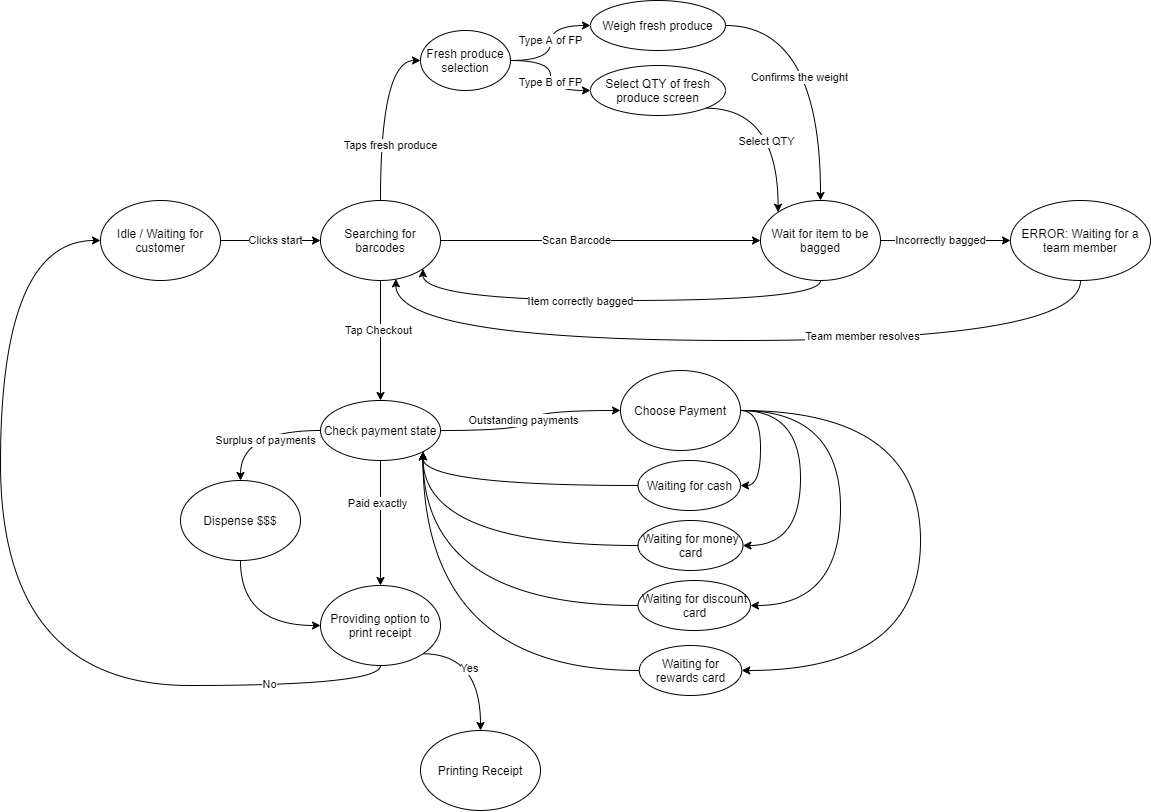

The diagram above was exported from draw.io. Its source (the exported page's mxGraphModel, read from the mxfile embedded in the PNG):
<mxGraphModel dx="2413" dy="752" grid="1" gridSize="10" guides="1" tooltips="1" connect="1" arrows="1" fold="1" page="1" pageScale="1" pageWidth="850" pageHeight="1100" math="0" shadow="0">
  <root>
    <mxCell id="0" />
    <mxCell id="1" parent="0" />
    <mxCell id="bxkjKpk_DRN8fmSLJ0IU-13" style="edgeStyle=orthogonalEdgeStyle;rounded=0;orthogonalLoop=1;jettySize=auto;html=1;exitX=1;exitY=0.5;exitDx=0;exitDy=0;entryX=0;entryY=0.5;entryDx=0;entryDy=0;" edge="1" parent="1" source="bxkjKpk_DRN8fmSLJ0IU-2" target="bxkjKpk_DRN8fmSLJ0IU-3">
      <mxGeometry relative="1" as="geometry" />
    </mxCell>
    <mxCell id="bxkjKpk_DRN8fmSLJ0IU-14" value="Clicks start" style="edgeLabel;html=1;align=center;verticalAlign=middle;resizable=0;points=[];" vertex="1" connectable="0" parent="bxkjKpk_DRN8fmSLJ0IU-13">
      <mxGeometry x="-0.2207" relative="1" as="geometry">
        <mxPoint x="15.52" as="offset" />
      </mxGeometry>
    </mxCell>
    <mxCell id="bxkjKpk_DRN8fmSLJ0IU-2" value="Idle / Waiting for customer" style="ellipse;whiteSpace=wrap;html=1;" vertex="1" parent="1">
      <mxGeometry x="-120" y="320" width="120" height="80" as="geometry" />
    </mxCell>
    <mxCell id="bxkjKpk_DRN8fmSLJ0IU-16" style="edgeStyle=orthogonalEdgeStyle;rounded=0;orthogonalLoop=1;jettySize=auto;html=1;exitX=0.5;exitY=0;exitDx=0;exitDy=0;entryX=0;entryY=0.5;entryDx=0;entryDy=0;curved=1;" edge="1" parent="1" source="bxkjKpk_DRN8fmSLJ0IU-3" target="bxkjKpk_DRN8fmSLJ0IU-15">
      <mxGeometry relative="1" as="geometry" />
    </mxCell>
    <mxCell id="bxkjKpk_DRN8fmSLJ0IU-17" value="Taps fresh produce" style="edgeLabel;html=1;align=center;verticalAlign=middle;resizable=0;points=[];" vertex="1" connectable="0" parent="bxkjKpk_DRN8fmSLJ0IU-16">
      <mxGeometry x="-0.4999" y="-5" relative="1" as="geometry">
        <mxPoint x="4.99" y="-10" as="offset" />
      </mxGeometry>
    </mxCell>
    <mxCell id="bxkjKpk_DRN8fmSLJ0IU-18" style="edgeStyle=orthogonalEdgeStyle;curved=1;rounded=0;orthogonalLoop=1;jettySize=auto;html=1;exitX=1;exitY=0.5;exitDx=0;exitDy=0;entryX=0;entryY=0.5;entryDx=0;entryDy=0;" edge="1" parent="1" source="bxkjKpk_DRN8fmSLJ0IU-3" target="bxkjKpk_DRN8fmSLJ0IU-12">
      <mxGeometry relative="1" as="geometry" />
    </mxCell>
    <mxCell id="bxkjKpk_DRN8fmSLJ0IU-19" value="Scan Barcode" style="edgeLabel;html=1;align=center;verticalAlign=middle;resizable=0;points=[];" vertex="1" connectable="0" parent="bxkjKpk_DRN8fmSLJ0IU-18">
      <mxGeometry x="-0.2262" y="2" relative="1" as="geometry">
        <mxPoint x="11.38" y="2" as="offset" />
      </mxGeometry>
    </mxCell>
    <mxCell id="bxkjKpk_DRN8fmSLJ0IU-31" style="edgeStyle=orthogonalEdgeStyle;curved=1;rounded=0;orthogonalLoop=1;jettySize=auto;html=1;exitX=0.5;exitY=1;exitDx=0;exitDy=0;" edge="1" parent="1" source="bxkjKpk_DRN8fmSLJ0IU-3">
      <mxGeometry relative="1" as="geometry">
        <mxPoint x="160" y="520" as="targetPoint" />
      </mxGeometry>
    </mxCell>
    <mxCell id="bxkjKpk_DRN8fmSLJ0IU-32" value="Tap Checkout" style="edgeLabel;html=1;align=center;verticalAlign=middle;resizable=0;points=[];" vertex="1" connectable="0" parent="bxkjKpk_DRN8fmSLJ0IU-31">
      <mxGeometry x="-0.1598" y="-2" relative="1" as="geometry">
        <mxPoint as="offset" />
      </mxGeometry>
    </mxCell>
    <mxCell id="bxkjKpk_DRN8fmSLJ0IU-3" value="Searching for barcodes" style="ellipse;whiteSpace=wrap;html=1;" vertex="1" parent="1">
      <mxGeometry x="100" y="320" width="120" height="80" as="geometry" />
    </mxCell>
    <mxCell id="bxkjKpk_DRN8fmSLJ0IU-63" style="edgeStyle=orthogonalEdgeStyle;curved=1;rounded=0;orthogonalLoop=1;jettySize=auto;html=1;exitX=1;exitY=0.5;exitDx=0;exitDy=0;entryX=1;entryY=0.5;entryDx=0;entryDy=0;" edge="1" parent="1" source="bxkjKpk_DRN8fmSLJ0IU-4" target="bxkjKpk_DRN8fmSLJ0IU-6">
      <mxGeometry relative="1" as="geometry" />
    </mxCell>
    <mxCell id="bxkjKpk_DRN8fmSLJ0IU-64" style="edgeStyle=orthogonalEdgeStyle;curved=1;rounded=0;orthogonalLoop=1;jettySize=auto;html=1;exitX=1;exitY=0.5;exitDx=0;exitDy=0;entryX=1;entryY=0.5;entryDx=0;entryDy=0;" edge="1" parent="1" source="bxkjKpk_DRN8fmSLJ0IU-4" target="bxkjKpk_DRN8fmSLJ0IU-33">
      <mxGeometry relative="1" as="geometry">
        <Array as="points">
          <mxPoint x="580" y="530" />
          <mxPoint x="580" y="665" />
        </Array>
      </mxGeometry>
    </mxCell>
    <mxCell id="bxkjKpk_DRN8fmSLJ0IU-65" style="edgeStyle=orthogonalEdgeStyle;curved=1;rounded=0;orthogonalLoop=1;jettySize=auto;html=1;exitX=1;exitY=0.5;exitDx=0;exitDy=0;entryX=1;entryY=0.5;entryDx=0;entryDy=0;" edge="1" parent="1" source="bxkjKpk_DRN8fmSLJ0IU-4" target="bxkjKpk_DRN8fmSLJ0IU-8">
      <mxGeometry relative="1" as="geometry">
        <Array as="points">
          <mxPoint x="620" y="530" />
          <mxPoint x="620" y="725" />
        </Array>
      </mxGeometry>
    </mxCell>
    <mxCell id="bxkjKpk_DRN8fmSLJ0IU-66" style="edgeStyle=orthogonalEdgeStyle;curved=1;rounded=0;orthogonalLoop=1;jettySize=auto;html=1;exitX=1;exitY=0.5;exitDx=0;exitDy=0;entryX=1;entryY=0.5;entryDx=0;entryDy=0;" edge="1" parent="1" source="bxkjKpk_DRN8fmSLJ0IU-4" target="bxkjKpk_DRN8fmSLJ0IU-7">
      <mxGeometry relative="1" as="geometry">
        <Array as="points">
          <mxPoint x="700" y="530" />
          <mxPoint x="700" y="790" />
        </Array>
      </mxGeometry>
    </mxCell>
    <mxCell id="bxkjKpk_DRN8fmSLJ0IU-4" value="Choose Payment" style="ellipse;whiteSpace=wrap;html=1;" vertex="1" parent="1">
      <mxGeometry x="400" y="490" width="120" height="80" as="geometry" />
    </mxCell>
    <mxCell id="bxkjKpk_DRN8fmSLJ0IU-70" style="edgeStyle=orthogonalEdgeStyle;curved=1;rounded=0;orthogonalLoop=1;jettySize=auto;html=1;exitX=0;exitY=0.5;exitDx=0;exitDy=0;entryX=1;entryY=1;entryDx=0;entryDy=0;" edge="1" parent="1" source="bxkjKpk_DRN8fmSLJ0IU-6" target="bxkjKpk_DRN8fmSLJ0IU-48">
      <mxGeometry relative="1" as="geometry">
        <Array as="points">
          <mxPoint x="202" y="605" />
        </Array>
      </mxGeometry>
    </mxCell>
    <mxCell id="bxkjKpk_DRN8fmSLJ0IU-6" value="Waiting for cash" style="ellipse;whiteSpace=wrap;html=1;" vertex="1" parent="1">
      <mxGeometry x="417.5" y="580" width="102.5" height="50" as="geometry" />
    </mxCell>
    <mxCell id="bxkjKpk_DRN8fmSLJ0IU-67" style="edgeStyle=orthogonalEdgeStyle;curved=1;rounded=0;orthogonalLoop=1;jettySize=auto;html=1;exitX=0;exitY=0.5;exitDx=0;exitDy=0;entryX=1;entryY=1;entryDx=0;entryDy=0;" edge="1" parent="1" source="bxkjKpk_DRN8fmSLJ0IU-7" target="bxkjKpk_DRN8fmSLJ0IU-48">
      <mxGeometry relative="1" as="geometry" />
    </mxCell>
    <mxCell id="bxkjKpk_DRN8fmSLJ0IU-7" value="Waiting for rewards card" style="ellipse;whiteSpace=wrap;html=1;" vertex="1" parent="1">
      <mxGeometry x="418.75" y="765" width="102.5" height="50" as="geometry" />
    </mxCell>
    <mxCell id="bxkjKpk_DRN8fmSLJ0IU-68" style="edgeStyle=orthogonalEdgeStyle;curved=1;rounded=0;orthogonalLoop=1;jettySize=auto;html=1;exitX=0;exitY=0.5;exitDx=0;exitDy=0;entryX=1;entryY=1;entryDx=0;entryDy=0;" edge="1" parent="1" source="bxkjKpk_DRN8fmSLJ0IU-8" target="bxkjKpk_DRN8fmSLJ0IU-48">
      <mxGeometry relative="1" as="geometry" />
    </mxCell>
    <mxCell id="bxkjKpk_DRN8fmSLJ0IU-8" value="Waiting for discount card" style="ellipse;whiteSpace=wrap;html=1;" vertex="1" parent="1">
      <mxGeometry x="417.5" y="700" width="112.5" height="50" as="geometry" />
    </mxCell>
    <mxCell id="bxkjKpk_DRN8fmSLJ0IU-74" style="edgeStyle=orthogonalEdgeStyle;curved=1;rounded=0;orthogonalLoop=1;jettySize=auto;html=1;exitX=0.5;exitY=1;exitDx=0;exitDy=0;entryX=0.628;entryY=0.979;entryDx=0;entryDy=0;entryPerimeter=0;" edge="1" parent="1" source="bxkjKpk_DRN8fmSLJ0IU-9" target="bxkjKpk_DRN8fmSLJ0IU-3">
      <mxGeometry relative="1" as="geometry">
        <Array as="points">
          <mxPoint x="860" y="460" />
          <mxPoint x="175" y="460" />
        </Array>
      </mxGeometry>
    </mxCell>
    <mxCell id="bxkjKpk_DRN8fmSLJ0IU-75" value="Team member resolves" style="edgeLabel;html=1;align=center;verticalAlign=middle;resizable=0;points=[];" vertex="1" connectable="0" parent="bxkjKpk_DRN8fmSLJ0IU-74">
      <mxGeometry x="-0.3088" y="-4" relative="1" as="geometry">
        <mxPoint as="offset" />
      </mxGeometry>
    </mxCell>
    <mxCell id="bxkjKpk_DRN8fmSLJ0IU-9" value="ERROR: Waiting for a team member" style="ellipse;whiteSpace=wrap;html=1;" vertex="1" parent="1">
      <mxGeometry x="790" y="320" width="140" height="80" as="geometry" />
    </mxCell>
    <mxCell id="bxkjKpk_DRN8fmSLJ0IU-27" style="edgeStyle=orthogonalEdgeStyle;curved=1;rounded=0;orthogonalLoop=1;jettySize=auto;html=1;exitX=1;exitY=0.5;exitDx=0;exitDy=0;entryX=0.5;entryY=0;entryDx=0;entryDy=0;" edge="1" parent="1" source="bxkjKpk_DRN8fmSLJ0IU-10" target="bxkjKpk_DRN8fmSLJ0IU-12">
      <mxGeometry relative="1" as="geometry" />
    </mxCell>
    <mxCell id="bxkjKpk_DRN8fmSLJ0IU-28" value="Confirms the weight" style="edgeLabel;html=1;align=center;verticalAlign=middle;resizable=0;points=[];" vertex="1" connectable="0" parent="bxkjKpk_DRN8fmSLJ0IU-27">
      <mxGeometry x="0.0836" y="-21" relative="1" as="geometry">
        <mxPoint as="offset" />
      </mxGeometry>
    </mxCell>
    <mxCell id="bxkjKpk_DRN8fmSLJ0IU-10" value="Weigh fresh produce" style="ellipse;whiteSpace=wrap;html=1;" vertex="1" parent="1">
      <mxGeometry x="370" y="120" width="135" height="50" as="geometry" />
    </mxCell>
    <mxCell id="bxkjKpk_DRN8fmSLJ0IU-30" style="edgeStyle=orthogonalEdgeStyle;curved=1;rounded=0;orthogonalLoop=1;jettySize=auto;html=1;exitX=0.5;exitY=1;exitDx=0;exitDy=0;entryX=1;entryY=1;entryDx=0;entryDy=0;" edge="1" parent="1" source="bxkjKpk_DRN8fmSLJ0IU-12" target="bxkjKpk_DRN8fmSLJ0IU-3">
      <mxGeometry relative="1" as="geometry">
        <Array as="points">
          <mxPoint x="600" y="420" />
          <mxPoint x="202" y="420" />
        </Array>
      </mxGeometry>
    </mxCell>
    <mxCell id="bxkjKpk_DRN8fmSLJ0IU-71" value="Item correctly bagged" style="edgeLabel;html=1;align=center;verticalAlign=middle;resizable=0;points=[];" vertex="1" connectable="0" parent="bxkjKpk_DRN8fmSLJ0IU-30">
      <mxGeometry x="0.1624" y="1" relative="1" as="geometry">
        <mxPoint as="offset" />
      </mxGeometry>
    </mxCell>
    <mxCell id="bxkjKpk_DRN8fmSLJ0IU-72" style="edgeStyle=orthogonalEdgeStyle;curved=1;rounded=0;orthogonalLoop=1;jettySize=auto;html=1;exitX=1;exitY=0.5;exitDx=0;exitDy=0;entryX=0;entryY=0.5;entryDx=0;entryDy=0;" edge="1" parent="1" source="bxkjKpk_DRN8fmSLJ0IU-12" target="bxkjKpk_DRN8fmSLJ0IU-9">
      <mxGeometry relative="1" as="geometry" />
    </mxCell>
    <mxCell id="bxkjKpk_DRN8fmSLJ0IU-73" value="Incorrectly bagged" style="edgeLabel;html=1;align=center;verticalAlign=middle;resizable=0;points=[];" vertex="1" connectable="0" parent="bxkjKpk_DRN8fmSLJ0IU-72">
      <mxGeometry x="-0.6714" y="-2" relative="1" as="geometry">
        <mxPoint x="38.33" y="-2" as="offset" />
      </mxGeometry>
    </mxCell>
    <mxCell id="bxkjKpk_DRN8fmSLJ0IU-12" value="Wait for item to be bagged" style="ellipse;whiteSpace=wrap;html=1;" vertex="1" parent="1">
      <mxGeometry x="540" y="320" width="120" height="80" as="geometry" />
    </mxCell>
    <mxCell id="bxkjKpk_DRN8fmSLJ0IU-22" style="edgeStyle=orthogonalEdgeStyle;curved=1;rounded=0;orthogonalLoop=1;jettySize=auto;html=1;exitX=1;exitY=0.5;exitDx=0;exitDy=0;entryX=0;entryY=0.5;entryDx=0;entryDy=0;" edge="1" parent="1" source="bxkjKpk_DRN8fmSLJ0IU-15" target="bxkjKpk_DRN8fmSLJ0IU-10">
      <mxGeometry relative="1" as="geometry" />
    </mxCell>
    <mxCell id="bxkjKpk_DRN8fmSLJ0IU-25" value="Type A of FP" style="edgeLabel;html=1;align=center;verticalAlign=middle;resizable=0;points=[];" vertex="1" connectable="0" parent="bxkjKpk_DRN8fmSLJ0IU-22">
      <mxGeometry x="-0.3573" y="10" relative="1" as="geometry">
        <mxPoint x="2.76" y="-10" as="offset" />
      </mxGeometry>
    </mxCell>
    <mxCell id="bxkjKpk_DRN8fmSLJ0IU-23" style="edgeStyle=orthogonalEdgeStyle;curved=1;rounded=0;orthogonalLoop=1;jettySize=auto;html=1;exitX=1;exitY=0.5;exitDx=0;exitDy=0;entryX=0;entryY=0.5;entryDx=0;entryDy=0;" edge="1" parent="1" source="bxkjKpk_DRN8fmSLJ0IU-15" target="bxkjKpk_DRN8fmSLJ0IU-21">
      <mxGeometry relative="1" as="geometry" />
    </mxCell>
    <mxCell id="bxkjKpk_DRN8fmSLJ0IU-24" value="Type B of FP" style="edgeLabel;html=1;align=center;verticalAlign=middle;resizable=0;points=[];" vertex="1" connectable="0" parent="bxkjKpk_DRN8fmSLJ0IU-23">
      <mxGeometry x="0.118" relative="1" as="geometry">
        <mxPoint as="offset" />
      </mxGeometry>
    </mxCell>
    <mxCell id="bxkjKpk_DRN8fmSLJ0IU-15" value="Fresh produce selection" style="ellipse;whiteSpace=wrap;html=1;" vertex="1" parent="1">
      <mxGeometry x="200" y="150" width="90" height="60" as="geometry" />
    </mxCell>
    <mxCell id="bxkjKpk_DRN8fmSLJ0IU-26" style="edgeStyle=orthogonalEdgeStyle;curved=1;rounded=0;orthogonalLoop=1;jettySize=auto;html=1;exitX=1;exitY=1;exitDx=0;exitDy=0;entryX=0;entryY=0;entryDx=0;entryDy=0;" edge="1" parent="1" source="bxkjKpk_DRN8fmSLJ0IU-21" target="bxkjKpk_DRN8fmSLJ0IU-12">
      <mxGeometry relative="1" as="geometry" />
    </mxCell>
    <mxCell id="bxkjKpk_DRN8fmSLJ0IU-29" value="Select QTY" style="edgeLabel;html=1;align=center;verticalAlign=middle;resizable=0;points=[];" vertex="1" connectable="0" parent="bxkjKpk_DRN8fmSLJ0IU-26">
      <mxGeometry x="0.1915" y="-12" relative="1" as="geometry">
        <mxPoint as="offset" />
      </mxGeometry>
    </mxCell>
    <mxCell id="bxkjKpk_DRN8fmSLJ0IU-21" value="Select QTY of fresh produce screen" style="ellipse;whiteSpace=wrap;html=1;" vertex="1" parent="1">
      <mxGeometry x="370" y="185" width="135" height="50" as="geometry" />
    </mxCell>
    <mxCell id="bxkjKpk_DRN8fmSLJ0IU-69" style="edgeStyle=orthogonalEdgeStyle;curved=1;rounded=0;orthogonalLoop=1;jettySize=auto;html=1;exitX=0;exitY=0.5;exitDx=0;exitDy=0;entryX=1;entryY=1;entryDx=0;entryDy=0;" edge="1" parent="1" source="bxkjKpk_DRN8fmSLJ0IU-33" target="bxkjKpk_DRN8fmSLJ0IU-48">
      <mxGeometry relative="1" as="geometry" />
    </mxCell>
    <mxCell id="bxkjKpk_DRN8fmSLJ0IU-33" value="Waiting for money card" style="ellipse;whiteSpace=wrap;html=1;" vertex="1" parent="1">
      <mxGeometry x="417.5" y="640" width="105" height="50" as="geometry" />
    </mxCell>
    <mxCell id="bxkjKpk_DRN8fmSLJ0IU-49" style="edgeStyle=orthogonalEdgeStyle;curved=1;rounded=0;orthogonalLoop=1;jettySize=auto;html=1;exitX=1;exitY=0.5;exitDx=0;exitDy=0;entryX=0;entryY=0.5;entryDx=0;entryDy=0;" edge="1" parent="1" source="bxkjKpk_DRN8fmSLJ0IU-48" target="bxkjKpk_DRN8fmSLJ0IU-4">
      <mxGeometry relative="1" as="geometry" />
    </mxCell>
    <mxCell id="bxkjKpk_DRN8fmSLJ0IU-50" value="Outstanding payments" style="edgeLabel;html=1;align=center;verticalAlign=middle;resizable=0;points=[];" vertex="1" connectable="0" parent="bxkjKpk_DRN8fmSLJ0IU-49">
      <mxGeometry x="-0.3862" y="-3" relative="1" as="geometry">
        <mxPoint x="21" y="-13" as="offset" />
      </mxGeometry>
    </mxCell>
    <mxCell id="bxkjKpk_DRN8fmSLJ0IU-52" style="edgeStyle=orthogonalEdgeStyle;curved=1;rounded=0;orthogonalLoop=1;jettySize=auto;html=1;exitX=0;exitY=0.5;exitDx=0;exitDy=0;entryX=0.5;entryY=0;entryDx=0;entryDy=0;" edge="1" parent="1" source="bxkjKpk_DRN8fmSLJ0IU-48" target="bxkjKpk_DRN8fmSLJ0IU-51">
      <mxGeometry relative="1" as="geometry" />
    </mxCell>
    <mxCell id="bxkjKpk_DRN8fmSLJ0IU-53" value="Surplus of payments" style="edgeLabel;html=1;align=center;verticalAlign=middle;resizable=0;points=[];" vertex="1" connectable="0" parent="bxkjKpk_DRN8fmSLJ0IU-52">
      <mxGeometry x="-0.1379" y="10" relative="1" as="geometry">
        <mxPoint as="offset" />
      </mxGeometry>
    </mxCell>
    <mxCell id="bxkjKpk_DRN8fmSLJ0IU-55" style="edgeStyle=orthogonalEdgeStyle;curved=1;rounded=0;orthogonalLoop=1;jettySize=auto;html=1;exitX=0.5;exitY=1;exitDx=0;exitDy=0;" edge="1" parent="1" source="bxkjKpk_DRN8fmSLJ0IU-48" target="bxkjKpk_DRN8fmSLJ0IU-54">
      <mxGeometry relative="1" as="geometry" />
    </mxCell>
    <mxCell id="bxkjKpk_DRN8fmSLJ0IU-56" value="Paid exactly" style="edgeLabel;html=1;align=center;verticalAlign=middle;resizable=0;points=[];" vertex="1" connectable="0" parent="bxkjKpk_DRN8fmSLJ0IU-55">
      <mxGeometry x="-0.3195" y="-3" relative="1" as="geometry">
        <mxPoint as="offset" />
      </mxGeometry>
    </mxCell>
    <mxCell id="bxkjKpk_DRN8fmSLJ0IU-48" value="Check payment state" style="ellipse;whiteSpace=wrap;html=1;" vertex="1" parent="1">
      <mxGeometry x="100" y="520" width="120" height="60" as="geometry" />
    </mxCell>
    <mxCell id="bxkjKpk_DRN8fmSLJ0IU-57" style="edgeStyle=orthogonalEdgeStyle;curved=1;rounded=0;orthogonalLoop=1;jettySize=auto;html=1;exitX=0.5;exitY=1;exitDx=0;exitDy=0;entryX=0;entryY=0.5;entryDx=0;entryDy=0;" edge="1" parent="1" source="bxkjKpk_DRN8fmSLJ0IU-51" target="bxkjKpk_DRN8fmSLJ0IU-54">
      <mxGeometry relative="1" as="geometry" />
    </mxCell>
    <mxCell id="bxkjKpk_DRN8fmSLJ0IU-51" value="Dispense $$$" style="ellipse;whiteSpace=wrap;html=1;" vertex="1" parent="1">
      <mxGeometry x="-40" y="600" width="120" height="80" as="geometry" />
    </mxCell>
    <mxCell id="bxkjKpk_DRN8fmSLJ0IU-59" style="edgeStyle=orthogonalEdgeStyle;curved=1;rounded=0;orthogonalLoop=1;jettySize=auto;html=1;exitX=1;exitY=1;exitDx=0;exitDy=0;" edge="1" parent="1" source="bxkjKpk_DRN8fmSLJ0IU-54" target="bxkjKpk_DRN8fmSLJ0IU-58">
      <mxGeometry relative="1" as="geometry">
        <Array as="points">
          <mxPoint x="260" y="773" />
        </Array>
      </mxGeometry>
    </mxCell>
    <mxCell id="bxkjKpk_DRN8fmSLJ0IU-60" value="Yes" style="edgeLabel;html=1;align=center;verticalAlign=middle;resizable=0;points=[];" vertex="1" connectable="0" parent="bxkjKpk_DRN8fmSLJ0IU-59">
      <mxGeometry x="-0.3227" y="-14" relative="1" as="geometry">
        <mxPoint as="offset" />
      </mxGeometry>
    </mxCell>
    <mxCell id="bxkjKpk_DRN8fmSLJ0IU-61" style="edgeStyle=orthogonalEdgeStyle;curved=1;rounded=0;orthogonalLoop=1;jettySize=auto;html=1;exitX=0.5;exitY=1;exitDx=0;exitDy=0;entryX=0;entryY=0.5;entryDx=0;entryDy=0;" edge="1" parent="1" source="bxkjKpk_DRN8fmSLJ0IU-54" target="bxkjKpk_DRN8fmSLJ0IU-2">
      <mxGeometry relative="1" as="geometry">
        <mxPoint x="-120" y="630" as="targetPoint" />
        <Array as="points">
          <mxPoint x="160" y="805" />
          <mxPoint x="-220" y="805" />
          <mxPoint x="-220" y="360" />
        </Array>
      </mxGeometry>
    </mxCell>
    <mxCell id="bxkjKpk_DRN8fmSLJ0IU-62" value="No" style="edgeLabel;html=1;align=center;verticalAlign=middle;resizable=0;points=[];" vertex="1" connectable="0" parent="bxkjKpk_DRN8fmSLJ0IU-61">
      <mxGeometry x="-0.7206" y="-1" relative="1" as="geometry">
        <mxPoint as="offset" />
      </mxGeometry>
    </mxCell>
    <mxCell id="bxkjKpk_DRN8fmSLJ0IU-54" value="Providing option to print receipt" style="ellipse;whiteSpace=wrap;html=1;" vertex="1" parent="1">
      <mxGeometry x="100" y="705" width="120" height="80" as="geometry" />
    </mxCell>
    <mxCell id="bxkjKpk_DRN8fmSLJ0IU-58" value="Printing Receipt" style="ellipse;whiteSpace=wrap;html=1;" vertex="1" parent="1">
      <mxGeometry x="200" y="850" width="120" height="80" as="geometry" />
    </mxCell>
  </root>
</mxGraphModel>